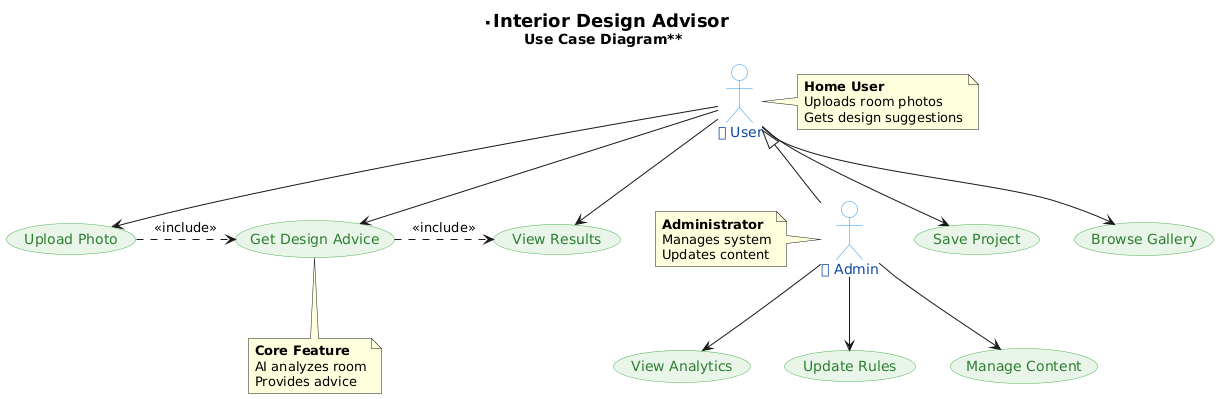

The diagram above was rendered by PlantUML. Its source (embedded in the PNG):
@startuml
title **<size:18>Interior Design Advisor</size>\n<size:14>Use Case Diagram</size>**

skinparam backgroundColor #FFFFFF
skinparam usecase {
  BackgroundColor #E8F5E9
  BorderColor #4CAF50
  FontColor #2E7D32
}
skinparam actor {
  BackgroundColor #FFFFFF
  BorderColor #2196F3
  FontColor #0D47A1
}

' ============ ACTORS ============
:👤 User: as user
:👑 Admin: as admin

' ============ MAIN USE CASES ============
(Upload Photo) as UC1
(Get Design Advice) as UC2
(View Results) as UC3
(Save Project) as UC4
(Browse Gallery) as UC5

' ============ ADMIN USE CASES ============
(Manage Content) as UC6
(View Analytics) as UC7
(Update Rules) as UC8

' ============ CONNECTIONS ============
user --> UC1
user --> UC2
user --> UC3
user --> UC4
user --> UC5

admin --> UC6
admin --> UC7
admin --> UC8

' ============ INCLUDE RELATIONS ============
UC1 .> UC2 : <<include>>
UC2 .> UC3 : <<include>>

admin -up-|> user

' ============ STYLING ============
note right of user
  <b>Home User</b>
  Uploads room photos
  Gets design suggestions
end note

note left of admin
  <b>Administrator</b>
  Manages system
  Updates content
end note

note bottom of UC2
  <b>Core Feature</b>
  AI analyzes room
  Provides advice
end note
@enduml